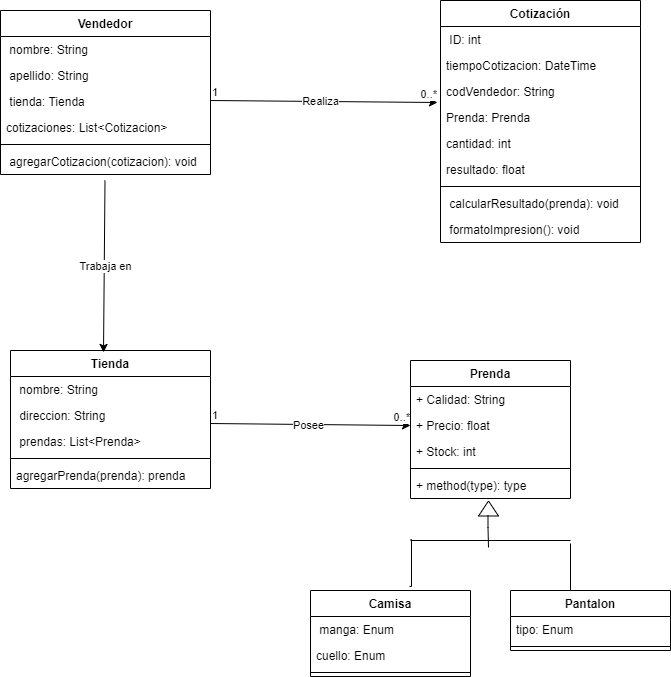

The diagram above was exported from draw.io. Its source (the exported page's mxGraphModel, read from the mxfile embedded in the PNG):
<mxGraphModel dx="1434" dy="774" grid="1" gridSize="10" guides="1" tooltips="1" connect="1" arrows="1" fold="1" page="1" pageScale="1" pageWidth="827" pageHeight="1169" math="0" shadow="0">
  <root>
    <mxCell id="WIyWlLk6GJQsqaUBKTNV-0" />
    <mxCell id="WIyWlLk6GJQsqaUBKTNV-1" parent="WIyWlLk6GJQsqaUBKTNV-0" />
    <mxCell id="KDY8i5EvSGyR-VkPbSXa-0" value="Vendedor" style="swimlane;fontStyle=1;align=center;verticalAlign=top;childLayout=stackLayout;horizontal=1;startSize=26;horizontalStack=0;resizeParent=1;resizeParentMax=0;resizeLast=0;collapsible=1;marginBottom=0;" parent="WIyWlLk6GJQsqaUBKTNV-1" vertex="1">
      <mxGeometry x="140" y="160" width="210" height="164" as="geometry" />
    </mxCell>
    <mxCell id="KDY8i5EvSGyR-VkPbSXa-1" value=" nombre: String" style="text;strokeColor=none;fillColor=none;align=left;verticalAlign=top;spacingLeft=4;spacingRight=4;overflow=hidden;rotatable=0;points=[[0,0.5],[1,0.5]];portConstraint=eastwest;" parent="KDY8i5EvSGyR-VkPbSXa-0" vertex="1">
      <mxGeometry y="26" width="210" height="26" as="geometry" />
    </mxCell>
    <mxCell id="KDY8i5EvSGyR-VkPbSXa-4" value=" apellido: String" style="text;strokeColor=none;fillColor=none;align=left;verticalAlign=top;spacingLeft=4;spacingRight=4;overflow=hidden;rotatable=0;points=[[0,0.5],[1,0.5]];portConstraint=eastwest;" parent="KDY8i5EvSGyR-VkPbSXa-0" vertex="1">
      <mxGeometry y="52" width="210" height="26" as="geometry" />
    </mxCell>
    <mxCell id="KDY8i5EvSGyR-VkPbSXa-5" value=" tienda: Tienda" style="text;strokeColor=none;fillColor=none;align=left;verticalAlign=top;spacingLeft=4;spacingRight=4;overflow=hidden;rotatable=0;points=[[0,0.5],[1,0.5]];portConstraint=eastwest;" parent="KDY8i5EvSGyR-VkPbSXa-0" vertex="1">
      <mxGeometry y="78" width="210" height="26" as="geometry" />
    </mxCell>
    <mxCell id="5NmN-V5SVlacP8N5YrBz-0" value="cotizaciones: List&lt;Cotizacion&gt;" style="text;strokeColor=none;fillColor=none;align=left;verticalAlign=top;spacingLeft=4;spacingRight=4;overflow=hidden;rotatable=0;points=[[0,0.5],[1,0.5]];portConstraint=eastwest;" vertex="1" parent="KDY8i5EvSGyR-VkPbSXa-0">
      <mxGeometry y="104" width="210" height="26" as="geometry" />
    </mxCell>
    <mxCell id="KDY8i5EvSGyR-VkPbSXa-2" value="" style="line;strokeWidth=1;fillColor=none;align=left;verticalAlign=middle;spacingTop=-1;spacingLeft=3;spacingRight=3;rotatable=0;labelPosition=right;points=[];portConstraint=eastwest;strokeColor=inherit;" parent="KDY8i5EvSGyR-VkPbSXa-0" vertex="1">
      <mxGeometry y="130" width="210" height="8" as="geometry" />
    </mxCell>
    <mxCell id="KDY8i5EvSGyR-VkPbSXa-3" value=" agregarCotizacion(cotizacion): void" style="text;strokeColor=none;fillColor=none;align=left;verticalAlign=top;spacingLeft=4;spacingRight=4;overflow=hidden;rotatable=0;points=[[0,0.5],[1,0.5]];portConstraint=eastwest;" parent="KDY8i5EvSGyR-VkPbSXa-0" vertex="1">
      <mxGeometry y="138" width="210" height="26" as="geometry" />
    </mxCell>
    <mxCell id="KDY8i5EvSGyR-VkPbSXa-6" value="Cotización" style="swimlane;fontStyle=1;align=center;verticalAlign=top;childLayout=stackLayout;horizontal=1;startSize=26;horizontalStack=0;resizeParent=1;resizeParentMax=0;resizeLast=0;collapsible=1;marginBottom=0;" parent="WIyWlLk6GJQsqaUBKTNV-1" vertex="1">
      <mxGeometry x="580" y="150" width="200" height="242" as="geometry" />
    </mxCell>
    <mxCell id="KDY8i5EvSGyR-VkPbSXa-7" value=" ID: int" style="text;strokeColor=none;fillColor=none;align=left;verticalAlign=top;spacingLeft=4;spacingRight=4;overflow=hidden;rotatable=0;points=[[0,0.5],[1,0.5]];portConstraint=eastwest;" parent="KDY8i5EvSGyR-VkPbSXa-6" vertex="1">
      <mxGeometry y="26" width="200" height="26" as="geometry" />
    </mxCell>
    <mxCell id="KDY8i5EvSGyR-VkPbSXa-10" value="tiempoCotizacion: DateTime" style="text;strokeColor=none;fillColor=none;align=left;verticalAlign=top;spacingLeft=4;spacingRight=4;overflow=hidden;rotatable=0;points=[[0,0.5],[1,0.5]];portConstraint=eastwest;" parent="KDY8i5EvSGyR-VkPbSXa-6" vertex="1">
      <mxGeometry y="52" width="200" height="26" as="geometry" />
    </mxCell>
    <mxCell id="KDY8i5EvSGyR-VkPbSXa-11" value="codVendedor: String" style="text;strokeColor=none;fillColor=none;align=left;verticalAlign=top;spacingLeft=4;spacingRight=4;overflow=hidden;rotatable=0;points=[[0,0.5],[1,0.5]];portConstraint=eastwest;" parent="KDY8i5EvSGyR-VkPbSXa-6" vertex="1">
      <mxGeometry y="78" width="200" height="26" as="geometry" />
    </mxCell>
    <mxCell id="5NmN-V5SVlacP8N5YrBz-1" value="Prenda: Prenda" style="text;strokeColor=none;fillColor=none;align=left;verticalAlign=top;spacingLeft=4;spacingRight=4;overflow=hidden;rotatable=0;points=[[0,0.5],[1,0.5]];portConstraint=eastwest;" vertex="1" parent="KDY8i5EvSGyR-VkPbSXa-6">
      <mxGeometry y="104" width="200" height="26" as="geometry" />
    </mxCell>
    <mxCell id="KDY8i5EvSGyR-VkPbSXa-12" value="cantidad: int" style="text;strokeColor=none;fillColor=none;align=left;verticalAlign=top;spacingLeft=4;spacingRight=4;overflow=hidden;rotatable=0;points=[[0,0.5],[1,0.5]];portConstraint=eastwest;" parent="KDY8i5EvSGyR-VkPbSXa-6" vertex="1">
      <mxGeometry y="130" width="200" height="26" as="geometry" />
    </mxCell>
    <mxCell id="KDY8i5EvSGyR-VkPbSXa-13" value="resultado: float" style="text;strokeColor=none;fillColor=none;align=left;verticalAlign=top;spacingLeft=4;spacingRight=4;overflow=hidden;rotatable=0;points=[[0,0.5],[1,0.5]];portConstraint=eastwest;" parent="KDY8i5EvSGyR-VkPbSXa-6" vertex="1">
      <mxGeometry y="156" width="200" height="26" as="geometry" />
    </mxCell>
    <mxCell id="KDY8i5EvSGyR-VkPbSXa-8" value="" style="line;strokeWidth=1;fillColor=none;align=left;verticalAlign=middle;spacingTop=-1;spacingLeft=3;spacingRight=3;rotatable=0;labelPosition=right;points=[];portConstraint=eastwest;strokeColor=inherit;" parent="KDY8i5EvSGyR-VkPbSXa-6" vertex="1">
      <mxGeometry y="182" width="200" height="8" as="geometry" />
    </mxCell>
    <mxCell id="KDY8i5EvSGyR-VkPbSXa-9" value=" calcularResultado(prenda): void" style="text;strokeColor=none;fillColor=none;align=left;verticalAlign=top;spacingLeft=4;spacingRight=4;overflow=hidden;rotatable=0;points=[[0,0.5],[1,0.5]];portConstraint=eastwest;" parent="KDY8i5EvSGyR-VkPbSXa-6" vertex="1">
      <mxGeometry y="190" width="200" height="26" as="geometry" />
    </mxCell>
    <mxCell id="5NmN-V5SVlacP8N5YrBz-23" value=" formatoImpresion(): void" style="text;strokeColor=none;fillColor=none;align=left;verticalAlign=top;spacingLeft=4;spacingRight=4;overflow=hidden;rotatable=0;points=[[0,0.5],[1,0.5]];portConstraint=eastwest;" vertex="1" parent="KDY8i5EvSGyR-VkPbSXa-6">
      <mxGeometry y="216" width="200" height="26" as="geometry" />
    </mxCell>
    <mxCell id="KDY8i5EvSGyR-VkPbSXa-14" value="Tienda" style="swimlane;fontStyle=1;align=center;verticalAlign=top;childLayout=stackLayout;horizontal=1;startSize=26;horizontalStack=0;resizeParent=1;resizeParentMax=0;resizeLast=0;collapsible=1;marginBottom=0;" parent="WIyWlLk6GJQsqaUBKTNV-1" vertex="1">
      <mxGeometry x="150" y="500" width="200" height="138" as="geometry" />
    </mxCell>
    <mxCell id="KDY8i5EvSGyR-VkPbSXa-15" value=" nombre: String" style="text;strokeColor=none;fillColor=none;align=left;verticalAlign=top;spacingLeft=4;spacingRight=4;overflow=hidden;rotatable=0;points=[[0,0.5],[1,0.5]];portConstraint=eastwest;" parent="KDY8i5EvSGyR-VkPbSXa-14" vertex="1">
      <mxGeometry y="26" width="200" height="26" as="geometry" />
    </mxCell>
    <mxCell id="KDY8i5EvSGyR-VkPbSXa-18" value=" direccion: String" style="text;strokeColor=none;fillColor=none;align=left;verticalAlign=top;spacingLeft=4;spacingRight=4;overflow=hidden;rotatable=0;points=[[0,0.5],[1,0.5]];portConstraint=eastwest;" parent="KDY8i5EvSGyR-VkPbSXa-14" vertex="1">
      <mxGeometry y="52" width="200" height="26" as="geometry" />
    </mxCell>
    <mxCell id="KDY8i5EvSGyR-VkPbSXa-19" value=" prendas: List&lt;Prenda&gt;" style="text;strokeColor=none;fillColor=none;align=left;verticalAlign=top;spacingLeft=4;spacingRight=4;overflow=hidden;rotatable=0;points=[[0,0.5],[1,0.5]];portConstraint=eastwest;" parent="KDY8i5EvSGyR-VkPbSXa-14" vertex="1">
      <mxGeometry y="78" width="200" height="26" as="geometry" />
    </mxCell>
    <mxCell id="KDY8i5EvSGyR-VkPbSXa-16" value="" style="line;strokeWidth=1;fillColor=none;align=left;verticalAlign=middle;spacingTop=-1;spacingLeft=3;spacingRight=3;rotatable=0;labelPosition=right;points=[];portConstraint=eastwest;strokeColor=inherit;" parent="KDY8i5EvSGyR-VkPbSXa-14" vertex="1">
      <mxGeometry y="104" width="200" height="8" as="geometry" />
    </mxCell>
    <mxCell id="KDY8i5EvSGyR-VkPbSXa-17" value="agregarPrenda(prenda): prenda" style="text;strokeColor=none;fillColor=none;align=left;verticalAlign=top;spacingLeft=4;spacingRight=4;overflow=hidden;rotatable=0;points=[[0,0.5],[1,0.5]];portConstraint=eastwest;" parent="KDY8i5EvSGyR-VkPbSXa-14" vertex="1">
      <mxGeometry y="112" width="200" height="26" as="geometry" />
    </mxCell>
    <mxCell id="KDY8i5EvSGyR-VkPbSXa-20" value="Prenda" style="swimlane;fontStyle=1;align=center;verticalAlign=top;childLayout=stackLayout;horizontal=1;startSize=26;horizontalStack=0;resizeParent=1;resizeParentMax=0;resizeLast=0;collapsible=1;marginBottom=0;" parent="WIyWlLk6GJQsqaUBKTNV-1" vertex="1">
      <mxGeometry x="550" y="510" width="160" height="138" as="geometry" />
    </mxCell>
    <mxCell id="KDY8i5EvSGyR-VkPbSXa-21" value="+ Calidad: String" style="text;strokeColor=none;fillColor=none;align=left;verticalAlign=top;spacingLeft=4;spacingRight=4;overflow=hidden;rotatable=0;points=[[0,0.5],[1,0.5]];portConstraint=eastwest;" parent="KDY8i5EvSGyR-VkPbSXa-20" vertex="1">
      <mxGeometry y="26" width="160" height="26" as="geometry" />
    </mxCell>
    <mxCell id="KDY8i5EvSGyR-VkPbSXa-24" value="+ Precio: float" style="text;strokeColor=none;fillColor=none;align=left;verticalAlign=top;spacingLeft=4;spacingRight=4;overflow=hidden;rotatable=0;points=[[0,0.5],[1,0.5]];portConstraint=eastwest;" parent="KDY8i5EvSGyR-VkPbSXa-20" vertex="1">
      <mxGeometry y="52" width="160" height="26" as="geometry" />
    </mxCell>
    <mxCell id="KDY8i5EvSGyR-VkPbSXa-25" value="+ Stock: int" style="text;strokeColor=none;fillColor=none;align=left;verticalAlign=top;spacingLeft=4;spacingRight=4;overflow=hidden;rotatable=0;points=[[0,0.5],[1,0.5]];portConstraint=eastwest;" parent="KDY8i5EvSGyR-VkPbSXa-20" vertex="1">
      <mxGeometry y="78" width="160" height="26" as="geometry" />
    </mxCell>
    <mxCell id="KDY8i5EvSGyR-VkPbSXa-22" value="" style="line;strokeWidth=1;fillColor=none;align=left;verticalAlign=middle;spacingTop=-1;spacingLeft=3;spacingRight=3;rotatable=0;labelPosition=right;points=[];portConstraint=eastwest;strokeColor=inherit;" parent="KDY8i5EvSGyR-VkPbSXa-20" vertex="1">
      <mxGeometry y="104" width="160" height="8" as="geometry" />
    </mxCell>
    <mxCell id="KDY8i5EvSGyR-VkPbSXa-23" value="+ method(type): type" style="text;strokeColor=none;fillColor=none;align=left;verticalAlign=top;spacingLeft=4;spacingRight=4;overflow=hidden;rotatable=0;points=[[0,0.5],[1,0.5]];portConstraint=eastwest;" parent="KDY8i5EvSGyR-VkPbSXa-20" vertex="1">
      <mxGeometry y="112" width="160" height="26" as="geometry" />
    </mxCell>
    <mxCell id="KDY8i5EvSGyR-VkPbSXa-26" value="Camisa" style="swimlane;fontStyle=1;align=center;verticalAlign=top;childLayout=stackLayout;horizontal=1;startSize=26;horizontalStack=0;resizeParent=1;resizeParentMax=0;resizeLast=0;collapsible=1;marginBottom=0;" parent="WIyWlLk6GJQsqaUBKTNV-1" vertex="1">
      <mxGeometry x="450" y="740" width="160" height="86" as="geometry" />
    </mxCell>
    <mxCell id="KDY8i5EvSGyR-VkPbSXa-27" value=" manga: Enum" style="text;strokeColor=none;fillColor=none;align=left;verticalAlign=top;spacingLeft=4;spacingRight=4;overflow=hidden;rotatable=0;points=[[0,0.5],[1,0.5]];portConstraint=eastwest;" parent="KDY8i5EvSGyR-VkPbSXa-26" vertex="1">
      <mxGeometry y="26" width="160" height="26" as="geometry" />
    </mxCell>
    <mxCell id="KDY8i5EvSGyR-VkPbSXa-30" value="cuello: Enum" style="text;strokeColor=none;fillColor=none;align=left;verticalAlign=top;spacingLeft=4;spacingRight=4;overflow=hidden;rotatable=0;points=[[0,0.5],[1,0.5]];portConstraint=eastwest;" parent="KDY8i5EvSGyR-VkPbSXa-26" vertex="1">
      <mxGeometry y="52" width="160" height="26" as="geometry" />
    </mxCell>
    <mxCell id="KDY8i5EvSGyR-VkPbSXa-28" value="" style="line;strokeWidth=1;fillColor=none;align=left;verticalAlign=middle;spacingTop=-1;spacingLeft=3;spacingRight=3;rotatable=0;labelPosition=right;points=[];portConstraint=eastwest;strokeColor=inherit;" parent="KDY8i5EvSGyR-VkPbSXa-26" vertex="1">
      <mxGeometry y="78" width="160" height="8" as="geometry" />
    </mxCell>
    <mxCell id="KDY8i5EvSGyR-VkPbSXa-31" value="Pantalon" style="swimlane;fontStyle=1;align=center;verticalAlign=top;childLayout=stackLayout;horizontal=1;startSize=26;horizontalStack=0;resizeParent=1;resizeParentMax=0;resizeLast=0;collapsible=1;marginBottom=0;" parent="WIyWlLk6GJQsqaUBKTNV-1" vertex="1">
      <mxGeometry x="650" y="740" width="160" height="60" as="geometry" />
    </mxCell>
    <mxCell id="KDY8i5EvSGyR-VkPbSXa-32" value="tipo: Enum" style="text;strokeColor=none;fillColor=none;align=left;verticalAlign=top;spacingLeft=4;spacingRight=4;overflow=hidden;rotatable=0;points=[[0,0.5],[1,0.5]];portConstraint=eastwest;" parent="KDY8i5EvSGyR-VkPbSXa-31" vertex="1">
      <mxGeometry y="26" width="160" height="26" as="geometry" />
    </mxCell>
    <mxCell id="KDY8i5EvSGyR-VkPbSXa-33" value="" style="line;strokeWidth=1;fillColor=none;align=left;verticalAlign=middle;spacingTop=-1;spacingLeft=3;spacingRight=3;rotatable=0;labelPosition=right;points=[];portConstraint=eastwest;strokeColor=inherit;" parent="KDY8i5EvSGyR-VkPbSXa-31" vertex="1">
      <mxGeometry y="52" width="160" height="8" as="geometry" />
    </mxCell>
    <mxCell id="5NmN-V5SVlacP8N5YrBz-2" value="" style="endArrow=classic;html=1;rounded=0;entryX=-0.015;entryY=0.923;entryDx=0;entryDy=0;entryPerimeter=0;" edge="1" parent="WIyWlLk6GJQsqaUBKTNV-1" target="KDY8i5EvSGyR-VkPbSXa-11">
      <mxGeometry relative="1" as="geometry">
        <mxPoint x="350" y="250" as="sourcePoint" />
        <mxPoint x="510" y="250" as="targetPoint" />
      </mxGeometry>
    </mxCell>
    <mxCell id="5NmN-V5SVlacP8N5YrBz-3" value="Realiza" style="edgeLabel;resizable=0;html=1;align=center;verticalAlign=middle;" connectable="0" vertex="1" parent="5NmN-V5SVlacP8N5YrBz-2">
      <mxGeometry relative="1" as="geometry">
        <mxPoint x="-4" y="-1" as="offset" />
      </mxGeometry>
    </mxCell>
    <mxCell id="5NmN-V5SVlacP8N5YrBz-4" value="1" style="edgeLabel;resizable=0;html=1;align=left;verticalAlign=bottom;" connectable="0" vertex="1" parent="5NmN-V5SVlacP8N5YrBz-2">
      <mxGeometry x="-1" relative="1" as="geometry" />
    </mxCell>
    <mxCell id="5NmN-V5SVlacP8N5YrBz-5" value="0..*" style="edgeLabel;resizable=0;html=1;align=right;verticalAlign=bottom;" connectable="0" vertex="1" parent="5NmN-V5SVlacP8N5YrBz-2">
      <mxGeometry x="1" relative="1" as="geometry" />
    </mxCell>
    <mxCell id="5NmN-V5SVlacP8N5YrBz-6" value="" style="endArrow=classic;html=1;rounded=0;entryX=0.465;entryY=0.014;entryDx=0;entryDy=0;entryPerimeter=0;" edge="1" parent="WIyWlLk6GJQsqaUBKTNV-1" target="KDY8i5EvSGyR-VkPbSXa-14">
      <mxGeometry relative="1" as="geometry">
        <mxPoint x="244.5" y="330" as="sourcePoint" />
        <mxPoint x="245" y="470" as="targetPoint" />
      </mxGeometry>
    </mxCell>
    <mxCell id="5NmN-V5SVlacP8N5YrBz-7" value="Trabaja en" style="edgeLabel;resizable=0;html=1;align=center;verticalAlign=middle;" connectable="0" vertex="1" parent="5NmN-V5SVlacP8N5YrBz-6">
      <mxGeometry relative="1" as="geometry">
        <mxPoint x="1" as="offset" />
      </mxGeometry>
    </mxCell>
    <mxCell id="5NmN-V5SVlacP8N5YrBz-10" value="" style="endArrow=classic;html=1;rounded=0;exitX=1;exitY=0.808;exitDx=0;exitDy=0;exitPerimeter=0;entryX=0;entryY=0.5;entryDx=0;entryDy=0;" edge="1" parent="WIyWlLk6GJQsqaUBKTNV-1" source="KDY8i5EvSGyR-VkPbSXa-18" target="KDY8i5EvSGyR-VkPbSXa-24">
      <mxGeometry relative="1" as="geometry">
        <mxPoint x="370" y="568.5" as="sourcePoint" />
        <mxPoint x="530" y="568.5" as="targetPoint" />
      </mxGeometry>
    </mxCell>
    <mxCell id="5NmN-V5SVlacP8N5YrBz-11" value="Posee" style="edgeLabel;resizable=0;html=1;align=center;verticalAlign=middle;" connectable="0" vertex="1" parent="5NmN-V5SVlacP8N5YrBz-10">
      <mxGeometry relative="1" as="geometry">
        <mxPoint x="-2" as="offset" />
      </mxGeometry>
    </mxCell>
    <mxCell id="5NmN-V5SVlacP8N5YrBz-12" value="1" style="edgeLabel;resizable=0;html=1;align=left;verticalAlign=bottom;" connectable="0" vertex="1" parent="5NmN-V5SVlacP8N5YrBz-10">
      <mxGeometry x="-1" relative="1" as="geometry" />
    </mxCell>
    <mxCell id="5NmN-V5SVlacP8N5YrBz-13" value="0..*&lt;br&gt;" style="edgeLabel;resizable=0;html=1;align=right;verticalAlign=bottom;" connectable="0" vertex="1" parent="5NmN-V5SVlacP8N5YrBz-10">
      <mxGeometry x="1" relative="1" as="geometry" />
    </mxCell>
    <mxCell id="5NmN-V5SVlacP8N5YrBz-14" value="" style="triangle;whiteSpace=wrap;html=1;rotation=-90;" vertex="1" parent="WIyWlLk6GJQsqaUBKTNV-1">
      <mxGeometry x="620.5" y="648" width="15" height="20" as="geometry" />
    </mxCell>
    <mxCell id="5NmN-V5SVlacP8N5YrBz-15" value="" style="endArrow=none;html=1;edgeStyle=orthogonalEdgeStyle;rounded=0;" edge="1" parent="WIyWlLk6GJQsqaUBKTNV-1">
      <mxGeometry relative="1" as="geometry">
        <mxPoint x="550" y="690" as="sourcePoint" />
        <mxPoint x="710" y="690" as="targetPoint" />
      </mxGeometry>
    </mxCell>
    <mxCell id="5NmN-V5SVlacP8N5YrBz-18" value="" style="endArrow=none;html=1;edgeStyle=orthogonalEdgeStyle;rounded=0;" edge="1" parent="WIyWlLk6GJQsqaUBKTNV-1">
      <mxGeometry relative="1" as="geometry">
        <mxPoint x="627.5" y="665" as="sourcePoint" />
        <mxPoint x="628" y="697" as="targetPoint" />
        <Array as="points">
          <mxPoint x="628" y="677" />
          <mxPoint x="628" y="677" />
        </Array>
      </mxGeometry>
    </mxCell>
    <mxCell id="5NmN-V5SVlacP8N5YrBz-21" value="" style="endArrow=none;html=1;edgeStyle=orthogonalEdgeStyle;rounded=0;entryX=0.619;entryY=-0.047;entryDx=0;entryDy=0;entryPerimeter=0;" edge="1" parent="WIyWlLk6GJQsqaUBKTNV-1" target="KDY8i5EvSGyR-VkPbSXa-26">
      <mxGeometry relative="1" as="geometry">
        <mxPoint x="550" y="689" as="sourcePoint" />
        <mxPoint x="550.5" y="721" as="targetPoint" />
        <Array as="points">
          <mxPoint x="551" y="736" />
        </Array>
      </mxGeometry>
    </mxCell>
    <mxCell id="5NmN-V5SVlacP8N5YrBz-22" value="" style="endArrow=none;html=1;edgeStyle=orthogonalEdgeStyle;rounded=0;entryX=0.619;entryY=-0.047;entryDx=0;entryDy=0;entryPerimeter=0;" edge="1" parent="WIyWlLk6GJQsqaUBKTNV-1">
      <mxGeometry relative="1" as="geometry">
        <mxPoint x="710.96" y="693" as="sourcePoint" />
        <mxPoint x="710" y="739.9580000000001" as="targetPoint" />
        <Array as="points">
          <mxPoint x="711.96" y="740" />
        </Array>
      </mxGeometry>
    </mxCell>
  </root>
</mxGraphModel>